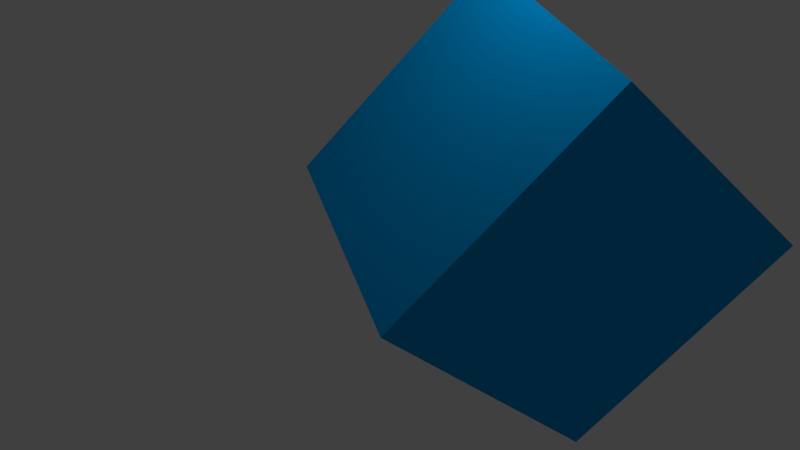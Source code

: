 # Source: cuboazul.blend  (saved by Blender 2.73.0; exported with 4.5.12 LTS)
import bpy
from mathutils import Matrix  # noqa: F401  (used for matrix-valued properties, if any)

bpy.ops.wm.read_factory_settings(use_empty=True)
scene = bpy.context.scene
scene.name = 'Scene'

# ---- collections
col_collection_1 = bpy.data.collections.new('Collection 1'); scene.collection.children.link(col_collection_1)

# ---- materials (node trees are filled in below, after node groups)
mat_material = bpy.data.materials.new('Material')
mat_material.alpha_threshold = 0.0
mat_material.use_transparent_shadow = False
mat_material.preview_render_type = 'CUBE'
mat_material.diffuse_color = (0.0, 0.3421, 0.8, 1.0)
mat_material.roughness = 0.9
mat_material.line_color = (0.0, 0.0, 0.0, 1.0)

# ---- material node trees

# ---- world
world_world = bpy.data.worlds.new('World'); scene.world = world_world
world_world.color = (0.05088, 0.05088, 0.05088)
world_world.use_sun_shadow = False
world_world.sun_shadow_jitter_overblur = 0.0
world_world.cycles.sampling_method = 'MANUAL'
world_world.cycles.sample_map_resolution = 256

# ---- cameras
cam_camera = bpy.data.cameras.new('Camera')
cam_camera.clip_end = 100.0
cam_camera.lens = 35.0
cam_camera.sensor_width = 32.0
cam_camera.sensor_height = 18.0
cam_camera.ortho_scale = 7.314
cam_camera.dof.focus_distance = 0.0
cam_camera.dof.aperture_fstop = 128.0

# ---- lights
light_lamp = bpy.data.lights.new('Lamp', 'POINT')
light_lamp.transmission_factor = 0.0
light_lamp.cutoff_distance = 30.0
light_lamp.energy = 100.0
light_lamp.shadow_buffer_clip_start = 1.001
light_lamp.shadow_soft_size = 0.1
light_lamp.shadow_maximum_resolution = 0.006
light_lamp.use_absolute_resolution = True
light_lamp.cycles.use_multiple_importance_sampling = False

# ---- meshes
me_cube = bpy.data.meshes.new('Cube')
me_cube.from_pydata([(1.0, 1.0, -1.0), (1.0, -1.0, -1.0), (-1.0, -1.0, -1.0), (-1.0, 1.0, -1.0), (1.0, 1.0, 1.0), (1.0, -1.0, 1.0), (-1.0, -1.0, 1.0), (-1.0, 1.0, 1.0)], [], [(0, 1, 2, 3), (4, 7, 6, 5), (0, 4, 5, 1), (1, 5, 6, 2), (2, 6, 7, 3), (4, 0, 3, 7)])
me_cube.materials.append(mat_material)
me_cube.use_remesh_preserve_volume = False
me_cube.use_remesh_preserve_attributes = False
me_cube.use_mirror_vertex_groups = False
me_cube.update()

# ---- objects
ob_cube = bpy.data.objects.new('Cube', me_cube)
ob_lamp = bpy.data.objects.new('Lamp', light_lamp)
ob_camera = bpy.data.objects.new('Camera', cam_camera)

# ---- transforms, parenting, visibility, modifiers, constraints
ob_cube.location = (3.941, -1.792, 3.006)
ob_cube.rotation_euler = (-0.736, 0.1484, -0.4508)
ob_cube.lock_rotations_4d = False
ob_cube.empty_display_type = 'ARROWS'
ob_cube.lineart.crease_threshold = 0.0
ob_lamp.location = (4.159, -1.555, 6.11)
ob_lamp.rotation_euler = (0.6503, 0.05522, 1.866)
ob_lamp.lock_rotations_4d = False
ob_lamp.empty_display_type = 'ARROWS'
ob_lamp.color = (0.0, 0.0, 0.0, 0.0)
ob_lamp.lineart.crease_threshold = 0.0
ob_camera.location = (7.407, -6.309, 5.641)
ob_camera.rotation_euler = (1.109, 0.01082, 0.8149)
ob_camera.lock_rotations_4d = False
ob_camera.empty_display_type = 'ARROWS'
ob_camera.color = (0.0, 0.0, 0.0, 0.0)
ob_camera.display_type = 'WIRE'
ob_camera.lineart.crease_threshold = 0.0

# ---- collection membership
col_collection_1.objects.link(ob_cube)
col_collection_1.objects.link(ob_lamp)
col_collection_1.objects.link(ob_camera)

# ---- scene / render settings (as saved in the file)
scene.camera = ob_camera
scene.frame_start = 1; scene.frame_end = 250; scene.frame_set(1)
scene.render.engine = 'BLENDER_EEVEE_NEXT'
scene.render.resolution_percentage = 50
scene.render.dither_intensity = 0.0
scene.cycles.use_denoising = False
scene.cycles.samples = 10
scene.cycles.sampling_pattern = 'TABULATED_SOBOL'
scene.cycles.light_sampling_threshold = 0.0
scene.cycles.use_adaptive_sampling = False
scene.cycles.use_light_tree = False
scene.cycles.blur_glossy = 0.0
scene.cycles.pixel_filter_type = 'GAUSSIAN'
scene.cycles.sample_clamp_indirect = 0.0
scene.view_settings.view_transform = 'Standard'
bpy.context.view_layer.update()

